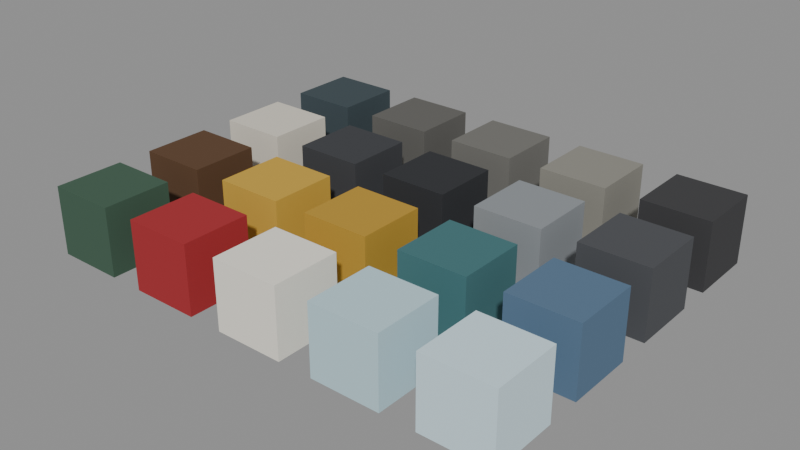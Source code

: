 # Source: mega-paints.blend  (saved by Blender 5.3.31; exported with 4.5.12 LTS)
import bpy
from mathutils import Matrix  # noqa: F401  (used for matrix-valued properties, if any)

bpy.ops.wm.read_factory_settings(use_empty=True)
scene = bpy.context.scene
scene.name = 'Scene'

# ---- materials (node trees are filled in below, after node groups)
mat_wall = bpy.data.materials.new('wall')
mat_wall.use_backface_culling = True
mat_wall.diffuse_color = (0.04092, 0.06301, 0.07421, 1.0)
mat_concrete = bpy.data.materials.new('concrete')
mat_concrete.use_backface_culling = True
mat_concrete.diffuse_color = (0.1144, 0.1119, 0.1022, 1.0)
mat_slab = bpy.data.materials.new('slab')
mat_slab.use_backface_culling = True
mat_slab.diffuse_color = (0.159, 0.1559, 0.1413, 1.0)
mat_stone = bpy.data.materials.new('stone')
mat_stone.use_backface_culling = True
mat_stone.diffuse_color = (0.2542, 0.2462, 0.2122, 1.0)
mat_floor = bpy.data.materials.new('floor')
mat_floor.use_backface_culling = True
mat_floor.diffuse_color = (0.04231, 0.04231, 0.04519, 1.0)
mat_marble = bpy.data.materials.new('marble')
mat_marble.use_backface_culling = True
mat_marble.diffuse_color = (0.6867, 0.6445, 0.552, 1.0)
mat_iron = bpy.data.materials.new('iron')
mat_iron.use_backface_culling = True
mat_iron.diffuse_color = (0.04231, 0.04519, 0.05127, 1.0)
mat_soot = bpy.data.materials.new('soot')
mat_soot.use_backface_culling = True
mat_soot.diffuse_color = (0.02315, 0.02519, 0.02956, 1.0)
mat_steel = bpy.data.materials.new('steel')
mat_steel.use_backface_culling = True
mat_steel.diffuse_color = (0.2542, 0.2747, 0.2918, 1.0)
mat_gangway = bpy.data.materials.new('gangway')
mat_gangway.use_backface_culling = True
mat_gangway.diffuse_color = (0.06848, 0.07227, 0.08022, 1.0)
mat_wood = bpy.data.materials.new('wood')
mat_wood.use_backface_culling = True
mat_wood.diffuse_color = (0.1022, 0.04817, 0.01938, 1.0)
mat_yellow = bpy.data.materials.new('yellow')
mat_yellow.use_backface_culling = True
mat_yellow.diffuse_color = (0.5841, 0.3564, 0.04231, 1.0)
mat_ochre = bpy.data.materials.new('ochre')
mat_ochre.use_backface_culling = True
mat_ochre.diffuse_color = (0.4793, 0.2789, 0.02732, 1.0)
mat_teal = bpy.data.materials.new('teal')
mat_teal.use_backface_culling = True
mat_teal.diffuse_color = (0.04971, 0.159, 0.1714, 1.0)
mat_blue = bpy.data.materials.new('blue')
mat_blue.use_backface_culling = True
mat_blue.diffuse_color = (0.09084, 0.162, 0.2542, 1.0)
mat_green = bpy.data.materials.new('green')
mat_green.use_backface_culling = True
mat_green.diffuse_color = (0.04519, 0.1022, 0.0648, 1.0)
mat_flag = bpy.data.materials.new('flag')
mat_flag.use_backface_culling = True
mat_flag.diffuse_color = (0.3663, 0.01938, 0.02519, 1.0)
mat_letters = bpy.data.materials.new('letters')
mat_letters.use_backface_culling = True
mat_letters.diffuse_color = (0.8714, 0.8388, 0.7454, 1.0)
mat_day = bpy.data.materials.new('day')
mat_day.use_backface_culling = True
mat_day.diffuse_color = (0.4851, 0.6724, 0.7305, 1.0)
mat_daylight = bpy.data.materials.new('daylight')
mat_daylight.use_backface_culling = True
mat_daylight.diffuse_color = (0.624, 0.7913, 0.855, 1.0)

# ---- material node trees
mat_wall.use_nodes = True; mat_wall.node_tree.nodes.clear()
_N = mat_wall.node_tree.nodes; _L = mat_wall.node_tree.links
n0 = _N.new('ShaderNodeBsdfPrincipled'); n0.name = 'Principled BSDF'; n0.location = (-200, 100)
n0.inputs[0].default_value = (0.04092, 0.06301, 0.07421, 1.0)
n0.inputs[2].default_value = 0.9
n0.inputs[10].default_value = 0.005
n1 = _N.new('ShaderNodeOutputMaterial'); n1.name = 'Material Output'; n1.location = (200, 100)
_L.new(n0.outputs[0], n1.inputs[0])
n1.is_active_output = True
mat_concrete.use_nodes = True; mat_concrete.node_tree.nodes.clear()
_N = mat_concrete.node_tree.nodes; _L = mat_concrete.node_tree.links
n0 = _N.new('ShaderNodeBsdfPrincipled'); n0.name = 'Principled BSDF'; n0.location = (-200, 100)
n0.inputs[0].default_value = (0.1144, 0.1119, 0.1022, 1.0)
n0.inputs[2].default_value = 0.9
n0.inputs[10].default_value = 0.005
n1 = _N.new('ShaderNodeOutputMaterial'); n1.name = 'Material Output'; n1.location = (200, 100)
_L.new(n0.outputs[0], n1.inputs[0])
n1.is_active_output = True
mat_slab.use_nodes = True; mat_slab.node_tree.nodes.clear()
_N = mat_slab.node_tree.nodes; _L = mat_slab.node_tree.links
n0 = _N.new('ShaderNodeBsdfPrincipled'); n0.name = 'Principled BSDF'; n0.location = (-200, 100)
n0.inputs[0].default_value = (0.159, 0.1559, 0.1413, 1.0)
n0.inputs[2].default_value = 0.9
n0.inputs[10].default_value = 0.005
n1 = _N.new('ShaderNodeOutputMaterial'); n1.name = 'Material Output'; n1.location = (200, 100)
_L.new(n0.outputs[0], n1.inputs[0])
n1.is_active_output = True
mat_stone.use_nodes = True; mat_stone.node_tree.nodes.clear()
_N = mat_stone.node_tree.nodes; _L = mat_stone.node_tree.links
n0 = _N.new('ShaderNodeBsdfPrincipled'); n0.name = 'Principled BSDF'; n0.location = (-200, 100)
n0.inputs[0].default_value = (0.2542, 0.2462, 0.2122, 1.0)
n0.inputs[2].default_value = 0.9
n0.inputs[10].default_value = 0.005
n1 = _N.new('ShaderNodeOutputMaterial'); n1.name = 'Material Output'; n1.location = (200, 100)
_L.new(n0.outputs[0], n1.inputs[0])
n1.is_active_output = True
mat_floor.use_nodes = True; mat_floor.node_tree.nodes.clear()
_N = mat_floor.node_tree.nodes; _L = mat_floor.node_tree.links
n0 = _N.new('ShaderNodeBsdfPrincipled'); n0.name = 'Principled BSDF'; n0.location = (-200, 100)
n0.inputs[0].default_value = (0.04231, 0.04231, 0.04519, 1.0)
n0.inputs[2].default_value = 0.9
n0.inputs[10].default_value = 0.005
n1 = _N.new('ShaderNodeOutputMaterial'); n1.name = 'Material Output'; n1.location = (200, 100)
_L.new(n0.outputs[0], n1.inputs[0])
n1.is_active_output = True
mat_marble.use_nodes = True; mat_marble.node_tree.nodes.clear()
_N = mat_marble.node_tree.nodes; _L = mat_marble.node_tree.links
n0 = _N.new('ShaderNodeBsdfPrincipled'); n0.name = 'Principled BSDF'; n0.location = (-200, 100)
n0.inputs[0].default_value = (0.6867, 0.6445, 0.552, 1.0)
n0.inputs[2].default_value = 0.9
n0.inputs[10].default_value = 0.005
n1 = _N.new('ShaderNodeOutputMaterial'); n1.name = 'Material Output'; n1.location = (200, 100)
_L.new(n0.outputs[0], n1.inputs[0])
n1.is_active_output = True
mat_iron.use_nodes = True; mat_iron.node_tree.nodes.clear()
_N = mat_iron.node_tree.nodes; _L = mat_iron.node_tree.links
n0 = _N.new('ShaderNodeBsdfPrincipled'); n0.name = 'Principled BSDF'; n0.location = (-200, 100)
n0.inputs[0].default_value = (0.04231, 0.04519, 0.05127, 1.0)
n0.inputs[2].default_value = 0.9
n0.inputs[10].default_value = 0.005
n1 = _N.new('ShaderNodeOutputMaterial'); n1.name = 'Material Output'; n1.location = (200, 100)
_L.new(n0.outputs[0], n1.inputs[0])
n1.is_active_output = True
mat_soot.use_nodes = True; mat_soot.node_tree.nodes.clear()
_N = mat_soot.node_tree.nodes; _L = mat_soot.node_tree.links
n0 = _N.new('ShaderNodeBsdfPrincipled'); n0.name = 'Principled BSDF'; n0.location = (-200, 100)
n0.inputs[0].default_value = (0.02315, 0.02519, 0.02956, 1.0)
n0.inputs[2].default_value = 0.9
n0.inputs[10].default_value = 0.005
n1 = _N.new('ShaderNodeOutputMaterial'); n1.name = 'Material Output'; n1.location = (200, 100)
_L.new(n0.outputs[0], n1.inputs[0])
n1.is_active_output = True
mat_steel.use_nodes = True; mat_steel.node_tree.nodes.clear()
_N = mat_steel.node_tree.nodes; _L = mat_steel.node_tree.links
n0 = _N.new('ShaderNodeBsdfPrincipled'); n0.name = 'Principled BSDF'; n0.location = (-200, 100)
n0.inputs[0].default_value = (0.2542, 0.2747, 0.2918, 1.0)
n0.inputs[2].default_value = 0.9
n0.inputs[10].default_value = 0.005
n1 = _N.new('ShaderNodeOutputMaterial'); n1.name = 'Material Output'; n1.location = (200, 100)
_L.new(n0.outputs[0], n1.inputs[0])
n1.is_active_output = True
mat_gangway.use_nodes = True; mat_gangway.node_tree.nodes.clear()
_N = mat_gangway.node_tree.nodes; _L = mat_gangway.node_tree.links
n0 = _N.new('ShaderNodeBsdfPrincipled'); n0.name = 'Principled BSDF'; n0.location = (-200, 100)
n0.inputs[0].default_value = (0.06848, 0.07227, 0.08022, 1.0)
n0.inputs[2].default_value = 0.9
n0.inputs[10].default_value = 0.005
n1 = _N.new('ShaderNodeOutputMaterial'); n1.name = 'Material Output'; n1.location = (200, 100)
_L.new(n0.outputs[0], n1.inputs[0])
n1.is_active_output = True
mat_wood.use_nodes = True; mat_wood.node_tree.nodes.clear()
_N = mat_wood.node_tree.nodes; _L = mat_wood.node_tree.links
n0 = _N.new('ShaderNodeBsdfPrincipled'); n0.name = 'Principled BSDF'; n0.location = (-200, 100)
n0.inputs[0].default_value = (0.1022, 0.04817, 0.01938, 1.0)
n0.inputs[2].default_value = 0.9
n0.inputs[10].default_value = 0.005
n1 = _N.new('ShaderNodeOutputMaterial'); n1.name = 'Material Output'; n1.location = (200, 100)
_L.new(n0.outputs[0], n1.inputs[0])
n1.is_active_output = True
mat_yellow.use_nodes = True; mat_yellow.node_tree.nodes.clear()
_N = mat_yellow.node_tree.nodes; _L = mat_yellow.node_tree.links
n0 = _N.new('ShaderNodeBsdfPrincipled'); n0.name = 'Principled BSDF'; n0.location = (-200, 100)
n0.inputs[0].default_value = (0.5841, 0.3564, 0.04231, 1.0)
n0.inputs[2].default_value = 0.9
n0.inputs[10].default_value = 0.005
n1 = _N.new('ShaderNodeOutputMaterial'); n1.name = 'Material Output'; n1.location = (200, 100)
_L.new(n0.outputs[0], n1.inputs[0])
n1.is_active_output = True
mat_ochre.use_nodes = True; mat_ochre.node_tree.nodes.clear()
_N = mat_ochre.node_tree.nodes; _L = mat_ochre.node_tree.links
n0 = _N.new('ShaderNodeBsdfPrincipled'); n0.name = 'Principled BSDF'; n0.location = (-200, 100)
n0.inputs[0].default_value = (0.4793, 0.2789, 0.02732, 1.0)
n0.inputs[2].default_value = 0.9
n0.inputs[10].default_value = 0.005
n1 = _N.new('ShaderNodeOutputMaterial'); n1.name = 'Material Output'; n1.location = (200, 100)
_L.new(n0.outputs[0], n1.inputs[0])
n1.is_active_output = True
mat_teal.use_nodes = True; mat_teal.node_tree.nodes.clear()
_N = mat_teal.node_tree.nodes; _L = mat_teal.node_tree.links
n0 = _N.new('ShaderNodeBsdfPrincipled'); n0.name = 'Principled BSDF'; n0.location = (-200, 100)
n0.inputs[0].default_value = (0.04971, 0.159, 0.1714, 1.0)
n0.inputs[2].default_value = 0.9
n0.inputs[10].default_value = 0.005
n1 = _N.new('ShaderNodeOutputMaterial'); n1.name = 'Material Output'; n1.location = (200, 100)
_L.new(n0.outputs[0], n1.inputs[0])
n1.is_active_output = True
mat_blue.use_nodes = True; mat_blue.node_tree.nodes.clear()
_N = mat_blue.node_tree.nodes; _L = mat_blue.node_tree.links
n0 = _N.new('ShaderNodeBsdfPrincipled'); n0.name = 'Principled BSDF'; n0.location = (-200, 100)
n0.inputs[0].default_value = (0.09084, 0.162, 0.2542, 1.0)
n0.inputs[2].default_value = 0.9
n0.inputs[10].default_value = 0.005
n1 = _N.new('ShaderNodeOutputMaterial'); n1.name = 'Material Output'; n1.location = (200, 100)
_L.new(n0.outputs[0], n1.inputs[0])
n1.is_active_output = True
mat_green.use_nodes = True; mat_green.node_tree.nodes.clear()
_N = mat_green.node_tree.nodes; _L = mat_green.node_tree.links
n0 = _N.new('ShaderNodeBsdfPrincipled'); n0.name = 'Principled BSDF'; n0.location = (-200, 100)
n0.inputs[0].default_value = (0.04519, 0.1022, 0.0648, 1.0)
n0.inputs[2].default_value = 0.9
n0.inputs[10].default_value = 0.005
n1 = _N.new('ShaderNodeOutputMaterial'); n1.name = 'Material Output'; n1.location = (200, 100)
_L.new(n0.outputs[0], n1.inputs[0])
n1.is_active_output = True
mat_flag.use_nodes = True; mat_flag.node_tree.nodes.clear()
_N = mat_flag.node_tree.nodes; _L = mat_flag.node_tree.links
n0 = _N.new('ShaderNodeBsdfPrincipled'); n0.name = 'Principled BSDF'; n0.location = (-200, 100)
n0.inputs[0].default_value = (0.3663, 0.01938, 0.02519, 1.0)
n0.inputs[2].default_value = 0.9
n0.inputs[10].default_value = 0.005
n1 = _N.new('ShaderNodeOutputMaterial'); n1.name = 'Material Output'; n1.location = (200, 100)
_L.new(n0.outputs[0], n1.inputs[0])
n1.is_active_output = True
mat_letters.use_nodes = True; mat_letters.node_tree.nodes.clear()
_N = mat_letters.node_tree.nodes; _L = mat_letters.node_tree.links
n0 = _N.new('ShaderNodeBsdfPrincipled'); n0.name = 'Principled BSDF'; n0.location = (-200, 100)
n0.inputs[0].default_value = (0.8714, 0.8388, 0.7454, 1.0)
n0.inputs[2].default_value = 0.9
n0.inputs[10].default_value = 0.005
n1 = _N.new('ShaderNodeOutputMaterial'); n1.name = 'Material Output'; n1.location = (200, 100)
_L.new(n0.outputs[0], n1.inputs[0])
n1.is_active_output = True
mat_day.use_nodes = True; mat_day.node_tree.nodes.clear()
_N = mat_day.node_tree.nodes; _L = mat_day.node_tree.links
n0 = _N.new('ShaderNodeBsdfPrincipled'); n0.name = 'Principled BSDF'; n0.location = (-200, 100)
n0.inputs[0].default_value = (0.4851, 0.6724, 0.7305, 1.0)
n0.inputs[2].default_value = 0.9
n0.inputs[10].default_value = 0.005
n1 = _N.new('ShaderNodeOutputMaterial'); n1.name = 'Material Output'; n1.location = (200, 100)
_L.new(n0.outputs[0], n1.inputs[0])
n1.is_active_output = True
mat_daylight.use_nodes = True; mat_daylight.node_tree.nodes.clear()
_N = mat_daylight.node_tree.nodes; _L = mat_daylight.node_tree.links
n0 = _N.new('ShaderNodeBsdfPrincipled'); n0.name = 'Principled BSDF'; n0.location = (-200, 100)
n0.inputs[0].default_value = (0.624, 0.7913, 0.855, 1.0)
n0.inputs[2].default_value = 0.9
n0.inputs[10].default_value = 0.005
n1 = _N.new('ShaderNodeOutputMaterial'); n1.name = 'Material Output'; n1.location = (200, 100)
_L.new(n0.outputs[0], n1.inputs[0])
n1.is_active_output = True

# ---- meshes
me_wall = bpy.data.meshes.new('wall')
me_wall.from_pydata([(-1.0, 1.0, 0.0), (-1.0, -1.0, 0.0), (-1.0, 1.0, 2.0), (-1.0, -1.0, 2.0), (1.0, 1.0, 0.0), (1.0, -1.0, 0.0), (1.0, 1.0, 2.0), (1.0, -1.0, 2.0)], [], [(0, 1, 3, 2), (2, 3, 7, 6), (6, 7, 5, 4), (4, 5, 1, 0), (2, 6, 4, 0), (7, 3, 1, 5)])
me_wall.materials.append(mat_wall)
me_wall.update()
me_concrete = bpy.data.meshes.new('concrete')
me_concrete.from_pydata([(2.0, 1.0, 0.0), (2.0, -1.0, 0.0), (2.0, 1.0, 2.0), (2.0, -1.0, 2.0), (4.0, 1.0, 0.0), (4.0, -1.0, 0.0), (4.0, 1.0, 2.0), (4.0, -1.0, 2.0)], [], [(0, 1, 3, 2), (2, 3, 7, 6), (6, 7, 5, 4), (4, 5, 1, 0), (2, 6, 4, 0), (7, 3, 1, 5)])
me_concrete.materials.append(mat_concrete)
me_concrete.update()
me_slab = bpy.data.meshes.new('slab')
me_slab.from_pydata([(5.0, 1.0, 0.0), (5.0, -1.0, 0.0), (5.0, 1.0, 2.0), (5.0, -1.0, 2.0), (7.0, 1.0, 0.0), (7.0, -1.0, 0.0), (7.0, 1.0, 2.0), (7.0, -1.0, 2.0)], [], [(0, 1, 3, 2), (2, 3, 7, 6), (6, 7, 5, 4), (4, 5, 1, 0), (2, 6, 4, 0), (7, 3, 1, 5)])
me_slab.materials.append(mat_slab)
me_slab.update()
me_stone = bpy.data.meshes.new('stone')
me_stone.from_pydata([(8.0, 1.0, 0.0), (8.0, -1.0, 0.0), (8.0, 1.0, 2.0), (8.0, -1.0, 2.0), (10.0, 1.0, 0.0), (10.0, -1.0, 0.0), (10.0, 1.0, 2.0), (10.0, -1.0, 2.0)], [], [(0, 1, 3, 2), (2, 3, 7, 6), (6, 7, 5, 4), (4, 5, 1, 0), (2, 6, 4, 0), (7, 3, 1, 5)])
me_stone.materials.append(mat_stone)
me_stone.update()
me_floor = bpy.data.meshes.new('floor')
me_floor.from_pydata([(11.0, 1.0, 0.0), (11.0, -1.0, 0.0), (11.0, 1.0, 2.0), (11.0, -1.0, 2.0), (13.0, 1.0, 0.0), (13.0, -1.0, 0.0), (13.0, 1.0, 2.0), (13.0, -1.0, 2.0)], [], [(0, 1, 3, 2), (2, 3, 7, 6), (6, 7, 5, 4), (4, 5, 1, 0), (2, 6, 4, 0), (7, 3, 1, 5)])
me_floor.materials.append(mat_floor)
me_floor.update()
me_marble = bpy.data.meshes.new('marble')
me_marble.from_pydata([(-1.0, -2.0, 0.0), (-1.0, -4.0, 0.0), (-1.0, -2.0, 2.0), (-1.0, -4.0, 2.0), (1.0, -2.0, 0.0), (1.0, -4.0, 0.0), (1.0, -2.0, 2.0), (1.0, -4.0, 2.0)], [], [(0, 1, 3, 2), (2, 3, 7, 6), (6, 7, 5, 4), (4, 5, 1, 0), (2, 6, 4, 0), (7, 3, 1, 5)])
me_marble.materials.append(mat_marble)
me_marble.update()
me_iron = bpy.data.meshes.new('iron')
me_iron.from_pydata([(2.0, -2.0, 0.0), (2.0, -4.0, 0.0), (2.0, -2.0, 2.0), (2.0, -4.0, 2.0), (4.0, -2.0, 0.0), (4.0, -4.0, 0.0), (4.0, -2.0, 2.0), (4.0, -4.0, 2.0)], [], [(0, 1, 3, 2), (2, 3, 7, 6), (6, 7, 5, 4), (4, 5, 1, 0), (2, 6, 4, 0), (7, 3, 1, 5)])
me_iron.materials.append(mat_iron)
me_iron.update()
me_soot = bpy.data.meshes.new('soot')
me_soot.from_pydata([(5.0, -2.0, 0.0), (5.0, -4.0, 0.0), (5.0, -2.0, 2.0), (5.0, -4.0, 2.0), (7.0, -2.0, 0.0), (7.0, -4.0, 0.0), (7.0, -2.0, 2.0), (7.0, -4.0, 2.0)], [], [(0, 1, 3, 2), (2, 3, 7, 6), (6, 7, 5, 4), (4, 5, 1, 0), (2, 6, 4, 0), (7, 3, 1, 5)])
me_soot.materials.append(mat_soot)
me_soot.update()
me_steel = bpy.data.meshes.new('steel')
me_steel.from_pydata([(8.0, -2.0, 0.0), (8.0, -4.0, 0.0), (8.0, -2.0, 2.0), (8.0, -4.0, 2.0), (10.0, -2.0, 0.0), (10.0, -4.0, 0.0), (10.0, -2.0, 2.0), (10.0, -4.0, 2.0)], [], [(0, 1, 3, 2), (2, 3, 7, 6), (6, 7, 5, 4), (4, 5, 1, 0), (2, 6, 4, 0), (7, 3, 1, 5)])
me_steel.materials.append(mat_steel)
me_steel.update()
me_gangway = bpy.data.meshes.new('gangway')
me_gangway.from_pydata([(11.0, -2.0, 0.0), (11.0, -4.0, 0.0), (11.0, -2.0, 2.0), (11.0, -4.0, 2.0), (13.0, -2.0, 0.0), (13.0, -4.0, 0.0), (13.0, -2.0, 2.0), (13.0, -4.0, 2.0)], [], [(0, 1, 3, 2), (2, 3, 7, 6), (6, 7, 5, 4), (4, 5, 1, 0), (2, 6, 4, 0), (7, 3, 1, 5)])
me_gangway.materials.append(mat_gangway)
me_gangway.update()
me_wood = bpy.data.meshes.new('wood')
me_wood.from_pydata([(-1.0, -5.0, 0.0), (-1.0, -7.0, 0.0), (-1.0, -5.0, 2.0), (-1.0, -7.0, 2.0), (1.0, -5.0, 0.0), (1.0, -7.0, 0.0), (1.0, -5.0, 2.0), (1.0, -7.0, 2.0)], [], [(0, 1, 3, 2), (2, 3, 7, 6), (6, 7, 5, 4), (4, 5, 1, 0), (2, 6, 4, 0), (7, 3, 1, 5)])
me_wood.materials.append(mat_wood)
me_wood.update()
me_yellow = bpy.data.meshes.new('yellow')
me_yellow.from_pydata([(2.0, -5.0, 0.0), (2.0, -7.0, 0.0), (2.0, -5.0, 2.0), (2.0, -7.0, 2.0), (4.0, -5.0, 0.0), (4.0, -7.0, 0.0), (4.0, -5.0, 2.0), (4.0, -7.0, 2.0)], [], [(0, 1, 3, 2), (2, 3, 7, 6), (6, 7, 5, 4), (4, 5, 1, 0), (2, 6, 4, 0), (7, 3, 1, 5)])
me_yellow.materials.append(mat_yellow)
me_yellow.update()
me_ochre = bpy.data.meshes.new('ochre')
me_ochre.from_pydata([(5.0, -5.0, 0.0), (5.0, -7.0, 0.0), (5.0, -5.0, 2.0), (5.0, -7.0, 2.0), (7.0, -5.0, 0.0), (7.0, -7.0, 0.0), (7.0, -5.0, 2.0), (7.0, -7.0, 2.0)], [], [(0, 1, 3, 2), (2, 3, 7, 6), (6, 7, 5, 4), (4, 5, 1, 0), (2, 6, 4, 0), (7, 3, 1, 5)])
me_ochre.materials.append(mat_ochre)
me_ochre.update()
me_teal = bpy.data.meshes.new('teal')
me_teal.from_pydata([(8.0, -5.0, 0.0), (8.0, -7.0, 0.0), (8.0, -5.0, 2.0), (8.0, -7.0, 2.0), (10.0, -5.0, 0.0), (10.0, -7.0, 0.0), (10.0, -5.0, 2.0), (10.0, -7.0, 2.0)], [], [(0, 1, 3, 2), (2, 3, 7, 6), (6, 7, 5, 4), (4, 5, 1, 0), (2, 6, 4, 0), (7, 3, 1, 5)])
me_teal.materials.append(mat_teal)
me_teal.update()
me_blue = bpy.data.meshes.new('blue')
me_blue.from_pydata([(11.0, -5.0, 0.0), (11.0, -7.0, 0.0), (11.0, -5.0, 2.0), (11.0, -7.0, 2.0), (13.0, -5.0, 0.0), (13.0, -7.0, 0.0), (13.0, -5.0, 2.0), (13.0, -7.0, 2.0)], [], [(0, 1, 3, 2), (2, 3, 7, 6), (6, 7, 5, 4), (4, 5, 1, 0), (2, 6, 4, 0), (7, 3, 1, 5)])
me_blue.materials.append(mat_blue)
me_blue.update()
me_green = bpy.data.meshes.new('green')
me_green.from_pydata([(-1.0, -8.0, 0.0), (-1.0, -10.0, 0.0), (-1.0, -8.0, 2.0), (-1.0, -10.0, 2.0), (1.0, -8.0, 0.0), (1.0, -10.0, 0.0), (1.0, -8.0, 2.0), (1.0, -10.0, 2.0)], [], [(0, 1, 3, 2), (2, 3, 7, 6), (6, 7, 5, 4), (4, 5, 1, 0), (2, 6, 4, 0), (7, 3, 1, 5)])
me_green.materials.append(mat_green)
me_green.update()
me_flag = bpy.data.meshes.new('flag')
me_flag.from_pydata([(2.0, -8.0, 0.0), (2.0, -10.0, 0.0), (2.0, -8.0, 2.0), (2.0, -10.0, 2.0), (4.0, -8.0, 0.0), (4.0, -10.0, 0.0), (4.0, -8.0, 2.0), (4.0, -10.0, 2.0)], [], [(0, 1, 3, 2), (2, 3, 7, 6), (6, 7, 5, 4), (4, 5, 1, 0), (2, 6, 4, 0), (7, 3, 1, 5)])
me_flag.materials.append(mat_flag)
me_flag.update()
me_letters = bpy.data.meshes.new('letters')
me_letters.from_pydata([(5.0, -8.0, 0.0), (5.0, -10.0, 0.0), (5.0, -8.0, 2.0), (5.0, -10.0, 2.0), (7.0, -8.0, 0.0), (7.0, -10.0, 0.0), (7.0, -8.0, 2.0), (7.0, -10.0, 2.0)], [], [(0, 1, 3, 2), (2, 3, 7, 6), (6, 7, 5, 4), (4, 5, 1, 0), (2, 6, 4, 0), (7, 3, 1, 5)])
me_letters.materials.append(mat_letters)
me_letters.update()
me_day = bpy.data.meshes.new('day')
me_day.from_pydata([(8.0, -8.0, 0.0), (8.0, -10.0, 0.0), (8.0, -8.0, 2.0), (8.0, -10.0, 2.0), (10.0, -8.0, 0.0), (10.0, -10.0, 0.0), (10.0, -8.0, 2.0), (10.0, -10.0, 2.0)], [], [(0, 1, 3, 2), (2, 3, 7, 6), (6, 7, 5, 4), (4, 5, 1, 0), (2, 6, 4, 0), (7, 3, 1, 5)])
me_day.materials.append(mat_day)
me_day.update()
me_daylight = bpy.data.meshes.new('daylight')
me_daylight.from_pydata([(11.0, -8.0, 0.0), (11.0, -10.0, 0.0), (11.0, -8.0, 2.0), (11.0, -10.0, 2.0), (13.0, -8.0, 0.0), (13.0, -10.0, 0.0), (13.0, -8.0, 2.0), (13.0, -10.0, 2.0)], [], [(0, 1, 3, 2), (2, 3, 7, 6), (6, 7, 5, 4), (4, 5, 1, 0), (2, 6, 4, 0), (7, 3, 1, 5)])
me_daylight.materials.append(mat_daylight)
me_daylight.update()

# ---- objects
ob_00_wall = bpy.data.objects.new('00_wall', me_wall)
ob_01_concrete = bpy.data.objects.new('01_concrete', me_concrete)
ob_02_slab = bpy.data.objects.new('02_slab', me_slab)
ob_03_stone = bpy.data.objects.new('03_stone', me_stone)
ob_04_floor = bpy.data.objects.new('04_floor', me_floor)
ob_05_marble = bpy.data.objects.new('05_marble', me_marble)
ob_06_iron = bpy.data.objects.new('06_iron', me_iron)
ob_07_soot = bpy.data.objects.new('07_soot', me_soot)
ob_08_steel = bpy.data.objects.new('08_steel', me_steel)
ob_09_gangway = bpy.data.objects.new('09_gangway', me_gangway)
ob_10_wood = bpy.data.objects.new('10_wood', me_wood)
ob_11_yellow = bpy.data.objects.new('11_yellow', me_yellow)
ob_12_ochre = bpy.data.objects.new('12_ochre', me_ochre)
ob_13_teal = bpy.data.objects.new('13_teal', me_teal)
ob_14_blue = bpy.data.objects.new('14_blue', me_blue)
ob_15_green = bpy.data.objects.new('15_green', me_green)
ob_16_flag = bpy.data.objects.new('16_flag', me_flag)
ob_17_letters = bpy.data.objects.new('17_letters', me_letters)
ob_18_day = bpy.data.objects.new('18_day', me_day)
ob_19_daylight = bpy.data.objects.new('19_daylight', me_daylight)

# ---- transforms, parenting, visibility, modifiers, constraints
ob_00_wall.location = (0.0, 0.0, 0.0)
ob_01_concrete.location = (0.0, 0.0, 0.0)
ob_02_slab.location = (0.0, 0.0, 0.0)
ob_03_stone.location = (0.0, 0.0, 0.0)
ob_04_floor.location = (0.0, 0.0, 0.0)
ob_05_marble.location = (0.0, 0.0, 0.0)
ob_06_iron.location = (0.0, 0.0, 0.0)
ob_07_soot.location = (0.0, 0.0, 0.0)
ob_08_steel.location = (0.0, 0.0, 0.0)
ob_09_gangway.location = (0.0, 0.0, 0.0)
ob_10_wood.location = (0.0, 0.0, 0.0)
ob_11_yellow.location = (0.0, 0.0, 0.0)
ob_12_ochre.location = (0.0, 0.0, 0.0)
ob_13_teal.location = (0.0, 0.0, 0.0)
ob_14_blue.location = (0.0, 0.0, 0.0)
ob_15_green.location = (0.0, 0.0, 0.0)
ob_16_flag.location = (0.0, 0.0, 0.0)
ob_17_letters.location = (0.0, 0.0, 0.0)
ob_18_day.location = (0.0, 0.0, 0.0)
ob_19_daylight.location = (0.0, 0.0, 0.0)

# ---- collection membership
scene.collection.objects.link(ob_00_wall)
scene.collection.objects.link(ob_01_concrete)
scene.collection.objects.link(ob_02_slab)
scene.collection.objects.link(ob_03_stone)
scene.collection.objects.link(ob_04_floor)
scene.collection.objects.link(ob_05_marble)
scene.collection.objects.link(ob_06_iron)
scene.collection.objects.link(ob_07_soot)
scene.collection.objects.link(ob_08_steel)
scene.collection.objects.link(ob_09_gangway)
scene.collection.objects.link(ob_10_wood)
scene.collection.objects.link(ob_11_yellow)
scene.collection.objects.link(ob_12_ochre)
scene.collection.objects.link(ob_13_teal)
scene.collection.objects.link(ob_14_blue)
scene.collection.objects.link(ob_15_green)
scene.collection.objects.link(ob_16_flag)
scene.collection.objects.link(ob_17_letters)
scene.collection.objects.link(ob_18_day)
scene.collection.objects.link(ob_19_daylight)

# ---- scene / render settings (as saved in the file)
scene.frame_start = 1; scene.frame_end = 250; scene.frame_set(1)
scene.render.engine = 'BLENDER_EEVEE_NEXT'
scene.render.bake_bias = 0.0
scene.render.bake_samples = 0
scene.render.compositor_device = 'GPU'
scene.eevee.use_volume_custom_range = False
scene.eevee.fast_gi_thickness_near = 0.1
scene.eevee.fast_gi_thickness_far = 0.0
scene.eevee.ray_tracing_options.screen_trace_thickness = 0.1
bpy.context.view_layer.update()

# ---- added for rendering (the .blend has no active camera and no usable light): camera, sun + grey world if the file has none
cam_auto = bpy.data.cameras.new('AutoCamera')
cam_auto.lens = 50.0
cam_auto.sensor_width = 36.0
cam_auto.clip_end = 1000.0
ob_auto_camera = bpy.data.objects.new('AutoCamera', cam_auto)
scene.collection.objects.link(ob_auto_camera)
ob_auto_camera.location = (22.5768, -24.3921, 14.2614)
ob_auto_camera.rotation_euler = (1.09748, -7.21219e-08, 0.694738)
scene.camera = ob_auto_camera
light_auto_sun = bpy.data.lights.new('AutoSun', 'SUN')
light_auto_sun.energy = 3.0
light_auto_sun.angle = 0.0523599
ob_auto_sun = bpy.data.objects.new('AutoSun', light_auto_sun)
scene.collection.objects.link(ob_auto_sun)
ob_auto_sun.rotation_euler = (0.872665, 0.174533, 0.523599)
if scene.world is None:
    world_auto = bpy.data.worlds.new('AutoWorld')
    world_auto.color = (0.3, 0.3, 0.3)
    scene.world = world_auto
bpy.context.view_layer.update()
